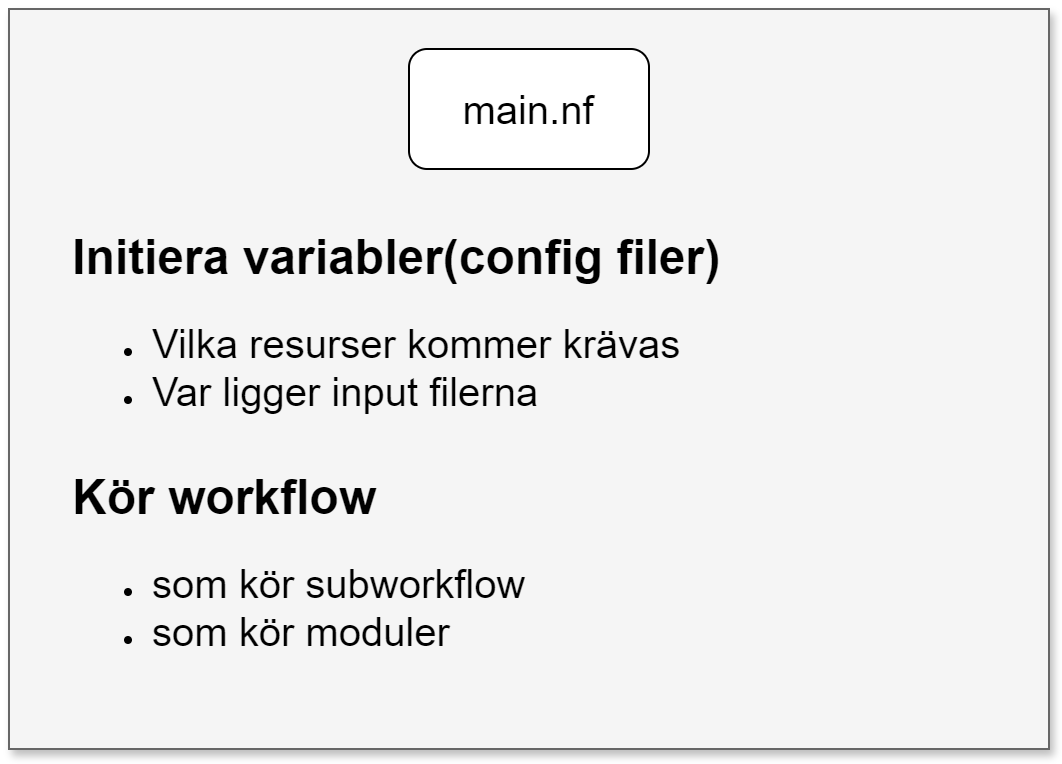

The diagram above was exported from draw.io. Its source (the exported page's mxGraphModel, read from the mxfile embedded in the PNG):
<mxGraphModel dx="1098" dy="1111" grid="1" gridSize="10" guides="1" tooltips="1" connect="1" arrows="1" fold="1" page="1" pageScale="1" pageWidth="1169" pageHeight="827" math="0" shadow="0">
  <root>
    <mxCell id="0" />
    <mxCell id="1" parent="0" />
    <mxCell id="W12EtSlIa55tkEKKku9S-1" value="" style="rounded=0;whiteSpace=wrap;html=1;fillColor=#f5f5f5;fontColor=#333333;strokeColor=#666666;shadow=1;" vertex="1" parent="1">
      <mxGeometry x="140" y="130" width="520" height="370" as="geometry" />
    </mxCell>
    <mxCell id="W12EtSlIa55tkEKKku9S-3" value="&lt;h1 style=&quot;margin-top: 0px;&quot;&gt;Initiera variabler(config filer)&lt;/h1&gt;&lt;p&gt;&lt;/p&gt;&lt;ul&gt;&lt;li&gt;&lt;font style=&quot;font-size: 20px;&quot;&gt;Vilka resurser kommer krävas&lt;/font&gt;&lt;/li&gt;&lt;li&gt;&lt;font style=&quot;font-size: 20px;&quot;&gt;Var ligger input filerna&lt;/font&gt;&lt;/li&gt;&lt;/ul&gt;&lt;p&gt;&lt;/p&gt;" style="text;html=1;whiteSpace=wrap;overflow=hidden;rounded=0;" vertex="1" parent="1">
      <mxGeometry x="170" y="234" width="360" height="120" as="geometry" />
    </mxCell>
    <mxCell id="W12EtSlIa55tkEKKku9S-4" value="&lt;h1 style=&quot;margin-top: 0px;&quot;&gt;Kör workflow&lt;/h1&gt;&lt;div&gt;&lt;ul&gt;&lt;li&gt;&lt;font style=&quot;font-size: 20px;&quot;&gt;som kör subworkflow&amp;nbsp;&lt;/font&gt;&lt;/li&gt;&lt;li&gt;&lt;font style=&quot;font-size: 20px;&quot;&gt;som kör moduler&lt;/font&gt;&lt;/li&gt;&lt;/ul&gt;&lt;/div&gt;&lt;p&gt;&lt;/p&gt;" style="text;html=1;whiteSpace=wrap;overflow=hidden;rounded=0;" vertex="1" parent="1">
      <mxGeometry x="170" y="354" width="360" height="120" as="geometry" />
    </mxCell>
    <mxCell id="W12EtSlIa55tkEKKku9S-5" value="&lt;font style=&quot;font-size: 20px;&quot;&gt;main.nf&lt;/font&gt;" style="rounded=1;whiteSpace=wrap;html=1;" vertex="1" parent="1">
      <mxGeometry x="340" y="150" width="120" height="60" as="geometry" />
    </mxCell>
  </root>
</mxGraphModel>